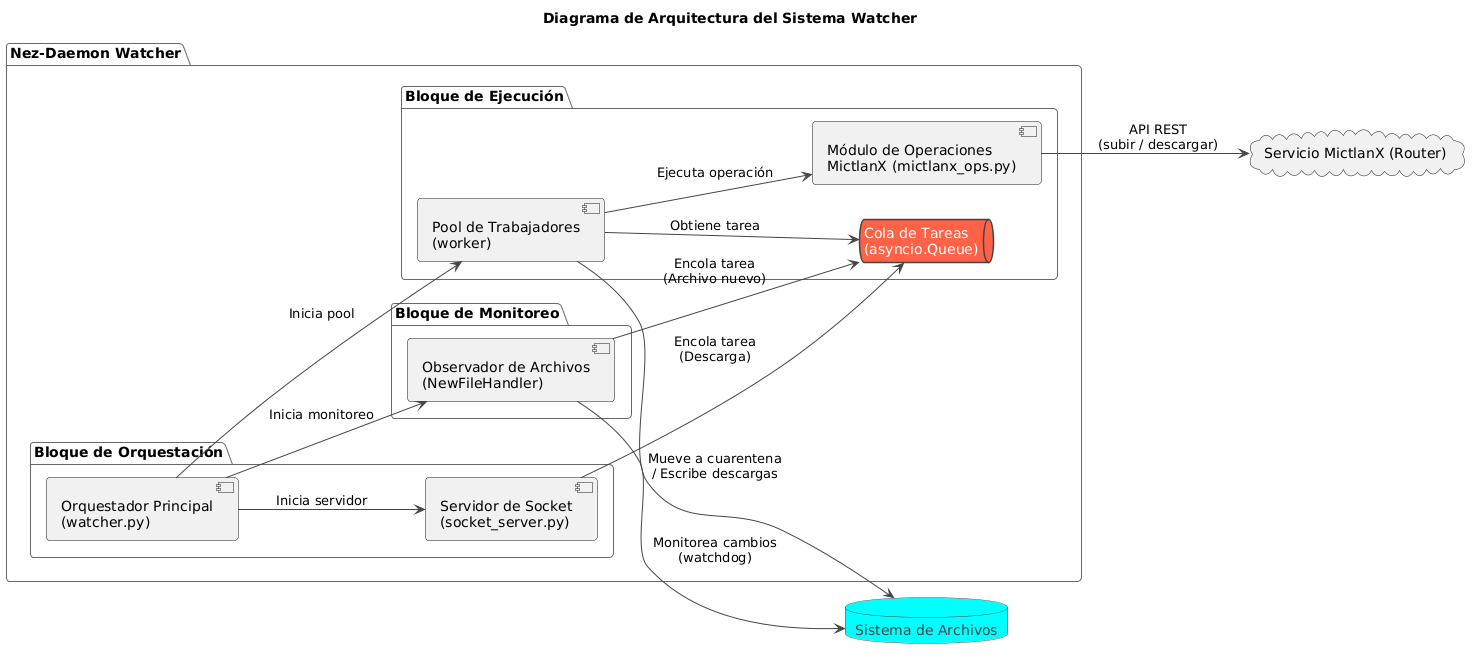

The diagram above was rendered by PlantUML. Its source (embedded in the PNG):
@startuml
!theme vibrant

title Diagrama de Arquitectura del Sistema Watcher

left to right direction

' ==== Sistemas externos ====
database "Sistema de Archivos" as FileSystem
cloud "Servicio MictlanX (Router)" as MictlanXRouter

' ==== Sistema principal ====
package "Nez-Daemon Watcher" {

  ' --- Bloque de Monitoreo ---
  package "Bloque de Monitoreo" {
    component [Observador de Archivos\n(NewFileHandler)] as Observer
  }

  ' --- Bloque de Orquestación ---
  package "Bloque de Orquestación" {
    component [Orquestador Principal\n(watcher.py)] as Main
    component [Servidor de Socket\n(socket_server.py)] as Socket
  }

  ' --- Bloque de Ejecución ---
  package "Bloque de Ejecución" {
    queue "Cola de Tareas\n(asyncio.Queue)" as Queue
    component [Pool de Trabajadores\n(worker)] as Workers
    component [Módulo de Operaciones\nMictlanX (mictlanx_ops.py)] as MictlanXOps
  }

  ' ==== Relaciones internas ====
  Main --> Observer : Inicia monitoreo
  Main --> Socket : Inicia servidor
  Main --> Workers : Inicia pool

  Observer --> Queue : Encola tarea\n(Archivo nuevo)
  Socket --> Queue : Encola tarea\n(Descarga)
  Workers --> Queue : Obtiene tarea
  Workers --> MictlanXOps : Ejecuta operación
}

' ==== Relaciones externas ====
Observer -left-> FileSystem : Monitorea cambios\n(watchdog)
Workers --> FileSystem : Mueve a cuarentena\n/ Escribe descargas
MictlanXOps --> MictlanXRouter : API REST\n(subir / descargar)
@enduml